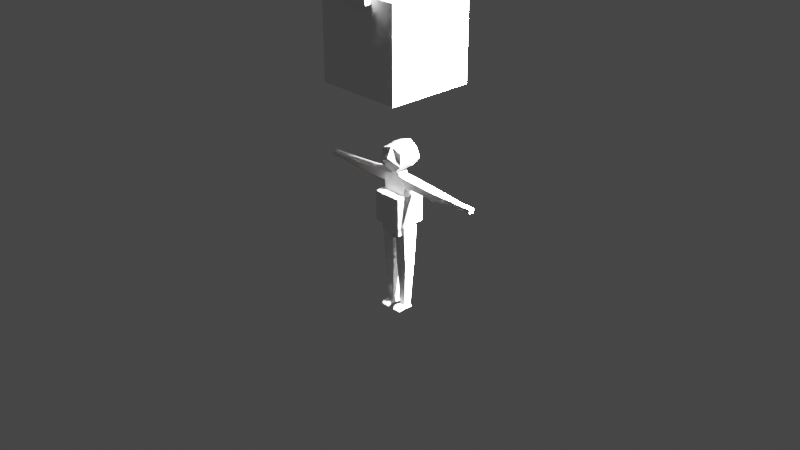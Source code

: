 # Source: human.blend  (saved by Blender 2.93.21; exported with 4.5.12 LTS)
import bpy
from mathutils import Matrix  # noqa: F401  (used for matrix-valued properties, if any)

bpy.ops.wm.read_factory_settings(use_empty=True)
scene = bpy.context.scene
scene.name = 'Scene'

# ---- collections
col_collection = bpy.data.collections.new('Collection'); scene.collection.children.link(col_collection)
col_hit = bpy.data.collections.new('hit'); scene.collection.children.link(col_hit)

# ---- materials (node trees are filled in below, after node groups)
mat_material = bpy.data.materials.new('Material')
mat_material.alpha_threshold = 0.0
mat_material.use_transparent_shadow = False
mat_material.line_color = (0.0, 0.0, 0.0, 1.0)

# ---- material node trees
mat_material.use_nodes = True; mat_material.node_tree.nodes.clear()
_N = mat_material.node_tree.nodes; _L = mat_material.node_tree.links
n0 = _N.new('ShaderNodeOutputMaterial'); n0.name = 'Material Output'; n0.location = (300, 300)
n1 = _N.new('ShaderNodeBsdfPrincipled'); n1.name = 'Principled BSDF'; n1.location = (10, 300)
n1.distribution = 'GGX'
n1.subsurface_method = 'BURLEY'
n1.inputs[2].default_value = 0.4
n1.inputs[3].default_value = 1.45
n1.inputs[27].default_value = (0.0, 0.0, 0.0, 1.0)
n1.inputs[28].default_value = 1.0
_L.new(n1.outputs[0], n0.inputs[0])
n0.is_active_output = True

# ---- world
world_world = bpy.data.worlds.new('World'); scene.world = world_world
world_world.use_nodes = True; world_world.node_tree.nodes.clear()
_N = world_world.node_tree.nodes; _L = world_world.node_tree.links
n0 = _N.new('ShaderNodeOutputWorld'); n0.name = 'World Output'; n0.location = (300, 300)
n1 = _N.new('ShaderNodeBackground'); n1.name = 'Background'; n1.location = (10, 300)
n1.inputs[0].default_value = (0.05088, 0.05088, 0.05088, 1.0)
_L.new(n1.outputs[0], n0.inputs[0])
n0.is_active_output = True
world_world.color = (0.05088, 0.05088, 0.05088)
world_world.use_sun_shadow = False
world_world.sun_shadow_jitter_overblur = 0.0

# ---- cameras
cam_camera = bpy.data.cameras.new('Camera')
cam_camera.clip_end = 100.0
cam_camera.ortho_scale = 7.314

# ---- lights
light_light = bpy.data.lights.new('Light', 'SUN')
light_light.transmission_factor = 0.0
light_light.angle = 0.1993
light_light.energy = 1000.0
light_light.shadow_soft_size = 0.1
light_light.shadow_cascade_max_distance = 1000.0

# ---- meshes
me_cube = bpy.data.meshes.new('Cube')
me_cube.from_pydata([(0.1, 0.1487, 0.7634), (0.0934, 0.0912, 0.5949), (0.1352, -0.1, 0.7729), (0.06039, -0.1066, 0.5707), (0.1422, 0.05902, 0.4988), (0.1422, -0.05902, 0.4988), (0.1528, -0.07177, -0.03465), (0.0, 0.05117, 0.5068), (0.0, 0.09378, -0.1463), (0.0, -0.05117, 0.5068), (0.0, -0.07177, -0.1463), (3.421e-18, 0.0868, 0.5751), (-1.026e-17, -0.1, 0.8191), (1.466e-18, -0.1066, 0.5663), (-8.307e-18, 0.155, 0.8279), (0.05679, -0.05117, 0.5068), (0.05679, 0.05117, 0.5068), (0.129, 0.07177, 0.32), (0.0, -0.07177, 0.3182), (0.129, -0.07177, 0.32), (0.0, 0.07177, 0.3182), (0.07641, 0.07177, 0.3182), (0.07641, -0.07177, 0.3182), (0.1528, 0.09378, -0.05758), (0.02254, 0.09378, -0.1463), (0.02254, -0.07177, -0.1463), (0.1572, 0.05657, -0.4667), (0.1572, -0.05657, -0.4667), (0.02451, 0.05657, -0.4692), (0.02451, -0.05657, -0.4692), (0.1237, 0.03804, -0.9514), (0.1237, -0.03364, -0.947), (0.05071, 0.03804, -0.9531), (0.05071, -0.03364, -0.9487), (0.0, 0.05117, 0.5335), (0.0, -0.05117, 0.5335), (0.05679, -0.05117, 0.5335), (0.05679, 0.05117, 0.5335), (0.0, -0.05117, 0.4472), (0.1422, 0.05902, 0.4068), (0.1422, -0.05902, 0.4068), (0.0, 0.05117, 0.4472), (0.06551, 0.05117, 0.4472), (0.06551, -0.05117, 0.4472), (0.5206, 0.05117, 0.4707), (0.5206, -0.05117, 0.4707), (0.5206, 0.05117, 0.3909), (0.5206, -0.05117, 0.3909), (0.8485, 0.02839, 0.4529), (0.8485, -0.02839, 0.4529), (0.8485, 0.02839, 0.4087), (0.8485, -0.02839, 0.4087), (0.9893, 0.02839, 0.4529), (0.9893, -0.02839, 0.4529), (0.9893, 0.02839, 0.4087), (0.9893, -0.02839, 0.4087), (0.1308, 0.1528, 0.6687), (0.1264, -0.1, 0.6311), (-1.216e-17, 0.1528, 0.6577), (0.0, -0.1528, 0.7125), (0.0934, 0.002201, 0.8191), (0.05159, -2.957e-10, 0.5619), (0.0, 0.0, 0.5597), (0.0, 0.0, 0.8653), (0.1244, 9.317e-09, 0.6432), (0.1253, -0.07177, 0.1092), (-3.421e-18, 0.04537, 0.02561), (0.0, -0.07177, 0.04102), (0.1253, 0.04537, 0.09382), (0.04947, 0.04537, 0.02561), (0.04947, -0.07177, 0.04102), (0.1324, 0.04904, -0.9866), (0.1324, -0.03804, -0.98), (0.04317, 0.04904, -0.9883), (0.04317, -0.03804, -0.9817), (0.1264, -0.1051, -0.9583), (0.04737, -0.1051, -0.9597), (0.132, -0.1205, -0.989), (0.04284, -0.1205, -0.9906)], [], [(62, 61, 3, 13), (64, 60, 2, 57), (58, 14, 0, 56), (9, 15, 36, 35), (43, 15, 9, 38), (38, 9, 7, 41), (5, 40, 47, 45), (42, 16, 4, 39), (57, 2, 12, 59), (60, 63, 12, 2), (41, 7, 16, 42), (8, 24, 25, 10), (40, 5, 15, 43), (4, 16, 15, 5), (65, 19, 22, 70), (66, 20, 21, 69), (69, 21, 17, 68), (68, 17, 19, 65), (67, 18, 20, 66), (70, 22, 18, 67), (23, 6, 27, 26), (28, 26, 30, 32), (24, 23, 26, 28), (6, 25, 29, 27), (25, 24, 28, 29), (32, 30, 71, 73), (27, 29, 33, 31), (29, 28, 32, 33), (26, 27, 31, 30), (37, 34, 35, 36), (7, 9, 35, 34), (15, 16, 37, 36), (16, 7, 34, 37), (19, 40, 43, 22), (20, 41, 42, 21), (21, 42, 39, 17), (17, 39, 40, 19), (18, 38, 41, 20), (22, 43, 38, 18), (45, 47, 51, 49), (40, 39, 46, 47), (4, 5, 45, 44), (39, 4, 44, 46), (51, 50, 54, 55), (44, 45, 49, 48), (47, 46, 50, 51), (46, 44, 48, 50), (54, 52, 53, 55), (50, 48, 52, 54), (49, 51, 55, 53), (48, 49, 53, 52), (3, 57, 59, 13), (11, 58, 56, 1), (61, 64, 57, 3), (1, 56, 64, 61), (0, 14, 63, 60), (56, 0, 60, 64), (11, 1, 61, 62), (25, 70, 67, 10), (10, 67, 66, 8), (23, 68, 65, 6), (24, 69, 68, 23), (8, 66, 69, 24), (6, 65, 70, 25), (73, 71, 72, 74), (33, 74, 78, 76), (33, 32, 73, 74), (30, 31, 72, 71), (75, 76, 78, 77), (31, 33, 76, 75), (74, 72, 77, 78), (72, 31, 75, 77)])
_uv = me_cube.uv_layers.new(name='UVMap')
_uv.uv.foreach_set('vector', [0.25, 0.625, 0.375, 0.625, 0.375, 0.75, 0.25, 0.75, 0.5, 0.625, 0.625, 0.625, 0.625, 0.75, 0.5, 0.75, 0.5, 0.375, 0.625, 0.375, 0.625, 0.5, 0.5, 0.5, 0.625, 1.0, 0.625, 0.875, 0.625, 0.875, 0.625, 1.0, 0.5884, 0.875, 0.625, 0.875, 0.625, 1.0, 0.5884, 1.0, 0.5884, 0.0, 0.625, 0.0, 0.625, 0.25, 0.5884, 0.25, 0.625, 0.75, 0.5884, 0.75, 0.5884, 0.75, 0.625, 0.75, 0.5884, 0.375, 0.625, 0.375, 0.625, 0.5, 0.5884, 0.5, 0.5, 0.75, 0.625, 0.75, 0.625, 0.875, 0.5, 0.875, 0.625, 0.625, 0.75, 0.625, 0.75, 0.75, 0.625, 0.75, 0.5884, 0.25, 0.625, 0.25, 0.625, 0.375, 0.5884, 0.375, 0.125, 0.5, 0.25, 0.5, 0.25, 0.75, 0.125, 0.75, 0.5884, 0.75, 0.625, 0.75, 0.625, 0.875, 0.5884, 0.875, 0.625, 0.5, 0.75, 0.5, 0.75, 0.75, 0.625, 0.75, 0.4375, 0.75, 0.5, 0.75, 0.5, 0.875, 0.4375, 0.875, 0.4375, 0.25, 0.5, 0.25, 0.5, 0.375, 0.4375, 0.375, 0.4375, 0.375, 0.5, 0.375, 0.5, 0.5, 0.4375, 0.5, 0.4375, 0.5, 0.5, 0.5, 0.5, 0.75, 0.4375, 0.75, 0.4375, 0.0, 0.5, 0.0, 0.5, 0.25, 0.4375, 0.25, 0.4375, 0.875, 0.5, 0.875, 0.5, 1.0, 0.4375, 1.0, 0.375, 0.5, 0.375, 0.75, 0.375, 0.75, 0.375, 0.5, 0.375, 0.375, 0.375, 0.5, 0.375, 0.5, 0.375, 0.375, 0.375, 0.375, 0.375, 0.5, 0.375, 0.5, 0.375, 0.375, 0.375, 0.75, 0.375, 0.875, 0.375, 0.875, 0.375, 0.75, 0.25, 0.75, 0.25, 0.5, 0.25, 0.5, 0.25, 0.75, 0.375, 0.375, 0.375, 0.5, 0.375, 0.5, 0.375, 0.375, 0.375, 0.75, 0.375, 0.875, 0.375, 0.875, 0.375, 0.75, 0.25, 0.75, 0.25, 0.5, 0.25, 0.5, 0.25, 0.75, 0.375, 0.5, 0.375, 0.75, 0.375, 0.75, 0.375, 0.5, 0.75, 0.5, 0.875, 0.5, 0.875, 0.75, 0.75, 0.75, 0.625, 0.25, 0.625, 0.0, 0.625, 0.0, 0.625, 0.25, 0.75, 0.75, 0.75, 0.5, 0.75, 0.5, 0.75, 0.75, 0.625, 0.375, 0.625, 0.25, 0.625, 0.25, 0.625, 0.375, 0.5, 0.75, 0.5884, 0.75, 0.5884, 0.875, 0.5, 0.875, 0.5, 0.25, 0.5884, 0.25, 0.5884, 0.375, 0.5, 0.375, 0.5, 0.375, 0.5884, 0.375, 0.5884, 0.5, 0.5, 0.5, 0.5, 0.5, 0.5884, 0.5, 0.5884, 0.75, 0.5, 0.75, 0.5, 0.0, 0.5884, 0.0, 0.5884, 0.25, 0.5, 0.25, 0.5, 0.875, 0.5884, 0.875, 0.5884, 1.0, 0.5, 1.0, 0.625, 0.75, 0.5884, 0.75, 0.5884, 0.75, 0.625, 0.75, 0.5884, 0.75, 0.5884, 0.5, 0.5884, 0.5, 0.5884, 0.75, 0.625, 0.5, 0.625, 0.75, 0.625, 0.75, 0.625, 0.5, 0.5884, 0.5, 0.625, 0.5, 0.625, 0.5, 0.5884, 0.5, 0.5884, 0.75, 0.5884, 0.5, 0.5884, 0.5, 0.5884, 0.75, 0.625, 0.5, 0.625, 0.75, 0.625, 0.75, 0.625, 0.5, 0.5884, 0.75, 0.5884, 0.5, 0.5884, 0.5, 0.5884, 0.75, 0.5884, 0.5, 0.625, 0.5, 0.625, 0.5, 0.5884, 0.5, 0.5884, 0.5, 0.625, 0.5, 0.625, 0.75, 0.5884, 0.75, 0.5884, 0.5, 0.625, 0.5, 0.625, 0.5, 0.5884, 0.5, 0.625, 0.75, 0.5884, 0.75, 0.5884, 0.75, 0.625, 0.75, 0.625, 0.5, 0.625, 0.75, 0.625, 0.75, 0.625, 0.5, 0.375, 0.75, 0.5, 0.75, 0.5, 0.875, 0.375, 0.875, 0.375, 0.375, 0.5, 0.375, 0.5, 0.5, 0.375, 0.5, 0.375, 0.625, 0.5, 0.625, 0.5, 0.75, 0.375, 0.75, 0.375, 0.5, 0.5, 0.5, 0.5, 0.625, 0.375, 0.625, 0.625, 0.5, 0.75, 0.5, 0.75, 0.625, 0.625, 0.625, 0.5, 0.5, 0.625, 0.5, 0.625, 0.625, 0.5, 0.625, 0.25, 0.5, 0.375, 0.5, 0.375, 0.625, 0.25, 0.625, 0.375, 0.875, 0.4375, 0.875, 0.4375, 1.0, 0.375, 1.0, 0.375, 0.0, 0.4375, 0.0, 0.4375, 0.25, 0.375, 0.25, 0.375, 0.5, 0.4375, 0.5, 0.4375, 0.75, 0.375, 0.75, 0.375, 0.375, 0.4375, 0.375, 0.4375, 0.5, 0.375, 0.5, 0.375, 0.25, 0.4375, 0.25, 0.4375, 0.375, 0.375, 0.375, 0.375, 0.75, 0.4375, 0.75, 0.4375, 0.875, 0.375, 0.875, 0.25, 0.5, 0.375, 0.5, 0.375, 0.75, 0.25, 0.75, 0.25, 0.75, 0.25, 0.75, 0.25, 0.75, 0.25, 0.75, 0.25, 0.75, 0.25, 0.5, 0.25, 0.5, 0.25, 0.75, 0.375, 0.5, 0.375, 0.75, 0.375, 0.75, 0.375, 0.5, 0.375, 0.75, 0.375, 0.875, 0.375, 0.875, 0.375, 0.75, 0.375, 0.75, 0.375, 0.875, 0.375, 0.875, 0.375, 0.75, 0.25, 0.75, 0.375, 0.75, 0.375, 0.75, 0.25, 0.75, 0.375, 0.75, 0.375, 0.75, 0.375, 0.75, 0.375, 0.75])
me_cube.materials.append(mat_material)
me_cube.use_remesh_preserve_volume = False
me_cube.use_remesh_preserve_attributes = False
me_cube.use_mirror_vertex_groups = False
me_cube.update()
me_cube_002 = bpy.data.meshes.new('Cube.002')
me_cube_002.from_pydata([(-1.0, -1.0, -1.0), (-1.0, -1.0, 1.0), (-1.0, 1.0, -1.0), (-1.0, 1.0, 1.0), (1.0, -1.0, -1.0), (1.0, -1.0, 1.0), (1.0, 1.0, -1.0), (1.0, 1.0, 1.0)], [], [(0, 1, 3, 2), (2, 3, 7, 6), (6, 7, 5, 4), (4, 5, 1, 0), (2, 6, 4, 0), (7, 3, 1, 5)])
_uv = me_cube_002.uv_layers.new(name='UVMap')
_uv.uv.foreach_set('vector', [0.375, 0.0, 0.625, 0.0, 0.625, 0.25, 0.375, 0.25, 0.375, 0.25, 0.625, 0.25, 0.625, 0.5, 0.375, 0.5, 0.375, 0.5, 0.625, 0.5, 0.625, 0.75, 0.375, 0.75, 0.375, 0.75, 0.625, 0.75, 0.625, 1.0, 0.375, 1.0, 0.125, 0.5, 0.375, 0.5, 0.375, 0.75, 0.125, 0.75, 0.625, 0.5, 0.875, 0.5, 0.875, 0.75, 0.625, 0.75])
me_cube_002.use_remesh_fix_poles = True
me_cube_002.use_remesh_preserve_attributes = False
me_cube_002.update()
me_cube_001 = bpy.data.meshes.new('Cube.001')
me_cube_001.from_pydata([(-1.0, -1.0, 4.09), (1.0, 1.0, -2.191)], [(0, 1)], [])
_uv = me_cube_001.uv_layers.new(name='UVMap')
_uv.uv.foreach_set('vector', [])
me_cube_001.use_remesh_fix_poles = True
me_cube_001.use_remesh_preserve_attributes = False
me_cube_001.update()
me_cube_004 = bpy.data.meshes.new('Cube.004')
me_cube_004.from_pydata([(-1.0, -1.0, -1.0), (-1.0, -1.0, 1.0), (-1.0, 1.0, -1.0), (-1.0, 1.0, 1.0), (1.0, -1.0, -1.0), (1.0, -1.0, 1.0), (1.0, 1.0, -1.0), (1.0, 1.0, 1.0)], [], [(0, 1, 3, 2), (2, 3, 7, 6), (6, 7, 5, 4), (4, 5, 1, 0), (2, 6, 4, 0), (7, 3, 1, 5)])
_uv = me_cube_004.uv_layers.new(name='UVMap')
_uv.uv.foreach_set('vector', [0.375, 0.0, 0.625, 0.0, 0.625, 0.25, 0.375, 0.25, 0.375, 0.25, 0.625, 0.25, 0.625, 0.5, 0.375, 0.5, 0.375, 0.5, 0.625, 0.5, 0.625, 0.75, 0.375, 0.75, 0.375, 0.75, 0.625, 0.75, 0.625, 1.0, 0.375, 1.0, 0.125, 0.5, 0.375, 0.5, 0.375, 0.75, 0.125, 0.75, 0.625, 0.5, 0.875, 0.5, 0.875, 0.75, 0.625, 0.75])
me_cube_004.use_remesh_fix_poles = True
me_cube_004.use_remesh_preserve_attributes = False
me_cube_004.update()
me_cube_005 = bpy.data.meshes.new('Cube.005')
me_cube_005.from_pydata([(-1.0, -1.0, -1.0), (-1.0, -1.0, 1.0), (-1.0, 1.0, -1.0), (-1.0, 1.0, 1.0), (1.0, -1.0, -1.0), (1.0, -1.0, 1.0), (1.0, 1.0, -1.0), (1.0, 1.0, 1.0)], [], [(0, 1, 3, 2), (2, 3, 7, 6), (6, 7, 5, 4), (4, 5, 1, 0), (2, 6, 4, 0), (7, 3, 1, 5)])
_uv = me_cube_005.uv_layers.new(name='UVMap')
_uv.uv.foreach_set('vector', [0.375, 0.0, 0.625, 0.0, 0.625, 0.25, 0.375, 0.25, 0.375, 0.25, 0.625, 0.25, 0.625, 0.5, 0.375, 0.5, 0.375, 0.5, 0.625, 0.5, 0.625, 0.75, 0.375, 0.75, 0.375, 0.75, 0.625, 0.75, 0.625, 1.0, 0.375, 1.0, 0.125, 0.5, 0.375, 0.5, 0.375, 0.75, 0.125, 0.75, 0.625, 0.5, 0.875, 0.5, 0.875, 0.75, 0.625, 0.75])
me_cube_005.use_remesh_fix_poles = True
me_cube_005.use_remesh_preserve_attributes = False
me_cube_005.update()
me_cube_006 = bpy.data.meshes.new('Cube.006')
me_cube_006.from_pydata([(-1.0, -1.0, -1.0), (-1.0, -1.0, 1.0), (-1.0, 1.0, -1.0), (-1.0, 1.0, 1.0), (1.0, -1.0, -1.0), (1.0, -1.0, 1.0), (1.0, 1.0, -1.0), (1.0, 1.0, 1.0)], [], [(0, 1, 3, 2), (2, 3, 7, 6), (6, 7, 5, 4), (4, 5, 1, 0), (2, 6, 4, 0), (7, 3, 1, 5)])
_uv = me_cube_006.uv_layers.new(name='UVMap')
_uv.uv.foreach_set('vector', [0.375, 0.0, 0.625, 0.0, 0.625, 0.25, 0.375, 0.25, 0.375, 0.25, 0.625, 0.25, 0.625, 0.5, 0.375, 0.5, 0.375, 0.5, 0.625, 0.5, 0.625, 0.75, 0.375, 0.75, 0.375, 0.75, 0.625, 0.75, 0.625, 1.0, 0.375, 1.0, 0.125, 0.5, 0.375, 0.5, 0.375, 0.75, 0.125, 0.75, 0.625, 0.5, 0.875, 0.5, 0.875, 0.75, 0.625, 0.75])
me_cube_006.use_remesh_fix_poles = True
me_cube_006.use_remesh_preserve_attributes = False
me_cube_006.update()
me_cube_003 = bpy.data.meshes.new('Cube.003')
me_cube_003.from_pydata([(-1.0, -1.0, -1.0), (-1.0, -1.0, 1.0), (-1.0, 1.0, -1.0), (-1.0, 1.0, 1.0), (1.0, -1.0, -1.0), (1.0, -1.0, 1.0), (1.0, 1.0, -1.0), (1.0, 1.0, 1.0)], [], [(0, 1, 3, 2), (2, 3, 7, 6), (6, 7, 5, 4), (4, 5, 1, 0), (2, 6, 4, 0), (7, 3, 1, 5)])
_uv = me_cube_003.uv_layers.new(name='UVMap')
_uv.uv.foreach_set('vector', [0.375, 0.0, 0.625, 0.0, 0.625, 0.25, 0.375, 0.25, 0.375, 0.25, 0.625, 0.25, 0.625, 0.5, 0.375, 0.5, 0.375, 0.5, 0.625, 0.5, 0.625, 0.75, 0.375, 0.75, 0.375, 0.75, 0.625, 0.75, 0.625, 1.0, 0.375, 1.0, 0.125, 0.5, 0.375, 0.5, 0.375, 0.75, 0.125, 0.75, 0.625, 0.5, 0.875, 0.5, 0.875, 0.75, 0.625, 0.75])
me_cube_003.use_remesh_fix_poles = True
me_cube_003.use_remesh_preserve_attributes = False
me_cube_003.update()
me_cube_007 = bpy.data.meshes.new('Cube.007')
me_cube_007.from_pydata([(-1.0, -1.0, -1.0), (-1.0, -1.0, 1.0), (-1.0, 1.0, -1.0), (-1.0, 1.0, 1.0), (1.0, -1.0, -1.0), (1.0, -1.0, 1.0), (1.0, 1.0, -1.0), (1.0, 1.0, 1.0)], [], [(0, 1, 3, 2), (2, 3, 7, 6), (6, 7, 5, 4), (4, 5, 1, 0), (2, 6, 4, 0), (7, 3, 1, 5)])
_uv = me_cube_007.uv_layers.new(name='UVMap')
_uv.uv.foreach_set('vector', [0.375, 0.0, 0.625, 0.0, 0.625, 0.25, 0.375, 0.25, 0.375, 0.25, 0.625, 0.25, 0.625, 0.5, 0.375, 0.5, 0.375, 0.5, 0.625, 0.5, 0.625, 0.75, 0.375, 0.75, 0.375, 0.75, 0.625, 0.75, 0.625, 1.0, 0.375, 1.0, 0.125, 0.5, 0.375, 0.5, 0.375, 0.75, 0.125, 0.75, 0.625, 0.5, 0.875, 0.5, 0.875, 0.75, 0.625, 0.75])
me_cube_007.use_remesh_fix_poles = True
me_cube_007.use_remesh_preserve_attributes = False
me_cube_007.update()
arm_armature = bpy.data.armatures.new('Armature')  # bones are not reproduced

# ---- objects
ob_camera = bpy.data.objects.new('Camera', cam_camera)
ob_light = bpy.data.objects.new('Light', light_light)
ob_skin = bpy.data.objects.new('skin', me_cube)
ob_armature = bpy.data.objects.new('Armature', arm_armature)
ob_ground_hit = bpy.data.objects.new('ground_hit', me_cube_002)
ob_hitarea = bpy.data.objects.new('hitarea', me_cube_001)
ob_kabejump_hit = bpy.data.objects.new('kabejump_hit', me_cube_004)
ob_burasagari_hit = bpy.data.objects.new('burasagari_hit', me_cube_005)
ob_burasagari_hit2 = bpy.data.objects.new('burasagari_hit2', me_cube_006)
ob_gakeori_hit = bpy.data.objects.new('gakeori_hit', me_cube_003)
ob_hashigo_hit = bpy.data.objects.new('hashigo_hit', me_cube_007)

# ---- transforms, parenting, visibility, modifiers, constraints
ob_camera.location = (7.359, -6.926, 4.958)
ob_camera.rotation_euler = (1.109, 0.0, 0.8149)
ob_camera.lock_rotations_4d = False
ob_camera.empty_display_type = 'ARROWS'
ob_camera.color = (0.0, 0.0, 0.0, 0.0)
ob_camera.display_type = 'WIRE'
ob_camera.lineart.crease_threshold = 0.0
ob_light.location = (4.076, 1.005, 5.904)
ob_light.rotation_euler = (0.6503, 0.05522, 1.866)
ob_light.lock_rotations_4d = False
ob_light.empty_display_type = 'ARROWS'
ob_light.color = (0.0, 0.0, 0.0, 0.0)
ob_light.lineart.crease_threshold = 0.0
ob_skin.parent = ob_armature
ob_skin.location = (-4.782e-16, 0.0, 0.0)
ob_skin.lock_rotations_4d = False
ob_skin.empty_display_type = 'ARROWS'
ob_skin.lineart.crease_threshold = 0.0
_vg = ob_skin.vertex_groups.new(name='head')
_vg.add([0, 1, 2, 3, 11, 12, 13, 14, 56, 57, 58, 59, 60, 61, 62, 63, 64], 1.0, 'REPLACE')
_vg = ob_skin.vertex_groups.new(name='body')
_vg.add([4, 5, 7, 9, 15, 16, 17, 18, 19, 20, 21, 22, 34, 35, 36, 37, 38, 39, 40, 41, 42, 43, 65, 66, 67, 68, 69, 70], 1.0, 'REPLACE')
_vg = ob_skin.vertex_groups.new(name='arm1.L')
_vg.add([4, 5, 39, 40, 44, 45, 46, 47], 1.0, 'REPLACE')
_vg = ob_skin.vertex_groups.new(name='arm2.L')
_vg.add([44, 45, 46, 47, 48, 49, 50, 51], 1.0, 'REPLACE')
_vg = ob_skin.vertex_groups.new(name='hand.L')
_vg.add([48, 49, 50, 51, 52, 53, 54, 55], 1.0, 'REPLACE')
_vg = ob_skin.vertex_groups.new(name='west')
_vg.add([6, 8, 10, 23, 24, 25, 65, 66, 67, 68, 69, 70], 1.0, 'REPLACE')
_vg = ob_skin.vertex_groups.new(name='leg1.L')
_vg.add([23, 24, 25, 26, 27, 28, 29], 1.0, 'REPLACE')
_vg = ob_skin.vertex_groups.new(name='leg2.L')
_vg.add([26, 27, 28, 29, 30, 31, 32, 33], 1.0, 'REPLACE')
_vg = ob_skin.vertex_groups.new(name='foot.L')
_vg.add([30, 31, 32, 33, 71, 72, 73, 74, 75, 76, 77, 78], 1.0, 'REPLACE')
_vg = ob_skin.vertex_groups.new(name='arm1.R')
_vg = ob_skin.vertex_groups.new(name='arm2.R')
_vg = ob_skin.vertex_groups.new(name='hand.R')
_vg = ob_skin.vertex_groups.new(name='leg1.R')
_vg = ob_skin.vertex_groups.new(name='leg2.R')
_vg = ob_skin.vertex_groups.new(name='foot.R')
_m = ob_skin.modifiers.new('Mirror', 'MIRROR')
_m = ob_skin.modifiers.new('Armature', 'ARMATURE')
_m.object = ob_armature
ob_armature.location = (-4.782e-16, 0.0, 0.0)
ob_ground_hit.parent = ob_armature
ob_ground_hit.location = (0.0, 0.0, 0.1535)
ob_ground_hit.scale = (0.1631, 0.1631, 0.1631)
ob_ground_hit.display_type = 'BOUNDS'
ob_ground_hit.show_bounds = True
ob_ground_hit.display_bounds_type = 'SPHERE'
ob_ground_hit.show_name = True
ob_hitarea.parent = ob_armature
ob_hitarea.location = (0.0, 0.0, 0.882)
ob_hitarea.scale = (0.2143, 0.2143, 0.2143)
ob_hitarea.display_type = 'BOUNDS'
ob_hitarea.show_bounds = True
ob_hitarea.display_bounds_type = 'CAPSULE'
ob_hitarea.show_name = True
ob_hitarea.display.show_shadows = False
ob_kabejump_hit.parent = ob_armature
ob_kabejump_hit.location = (4.332e-16, -0.4272, 2.832)
ob_kabejump_hit.scale = (0.1168, 0.1168, 0.1168)
ob_kabejump_hit.display_type = 'BOUNDS'
ob_kabejump_hit.show_bounds = True
ob_kabejump_hit.display_bounds_type = 'SPHERE'
ob_kabejump_hit.show_name = True
ob_burasagari_hit.parent = ob_armature
ob_burasagari_hit.location = (-4.945e-16, -0.3955, 2.542)
ob_burasagari_hit.scale = (0.1963, 0.1963, 0.1963)
ob_burasagari_hit.display_type = 'BOUNDS'
ob_burasagari_hit.show_bounds = True
ob_burasagari_hit.display_bounds_type = 'SPHERE'
ob_burasagari_hit.show_name = True
ob_burasagari_hit2.parent = ob_armature
ob_burasagari_hit2.location = (-4.876e-17, -0.04786, 1.934)
ob_burasagari_hit2.scale = (0.4774, 0.4774, 0.4774)
ob_burasagari_hit2.display_type = 'BOUNDS'
ob_burasagari_hit2.show_bounds = True
ob_burasagari_hit2.display_bounds_type = 'SPHERE'
ob_burasagari_hit2.show_name = True
ob_gakeori_hit.location = (1.361e-32, -0.002208, 6.13e-17)
ob_gakeori_hit.scale = (0.1168, 0.1168, 0.1168)
ob_gakeori_hit.display_type = 'BOUNDS'
ob_gakeori_hit.show_bounds = True
ob_gakeori_hit.display_bounds_type = 'SPHERE'
ob_gakeori_hit.show_name = True
ob_gakeori_hit.display.show_shadows = False
ob_hashigo_hit.parent = ob_armature
ob_hashigo_hit.location = (-6.122e-16, -0.3121, 2.012)
ob_hashigo_hit.scale = (0.1963, 0.1963, 0.1963)
ob_hashigo_hit.display_type = 'BOUNDS'
ob_hashigo_hit.show_bounds = True
ob_hashigo_hit.display_bounds_type = 'SPHERE'
ob_hashigo_hit.show_name = True

# ---- collection membership
scene.collection.objects.link(ob_camera)
scene.collection.objects.link(ob_light)
col_collection.objects.link(ob_skin)
col_collection.objects.link(ob_armature)
col_hit.objects.link(ob_ground_hit)
col_hit.objects.link(ob_hitarea)
col_hit.objects.link(ob_kabejump_hit)
col_hit.objects.link(ob_burasagari_hit)
col_hit.objects.link(ob_burasagari_hit2)
col_hit.objects.link(ob_gakeori_hit)
col_hit.objects.link(ob_hashigo_hit)

# ---- scene / render settings (as saved in the file)
scene.camera = ob_camera
scene.frame_start = 1; scene.frame_end = 60; scene.frame_set(34)
scene.render.engine = 'BLENDER_EEVEE_NEXT'
scene.render.fps = 60
scene.cycles.use_denoising = False
scene.cycles.samples = 128
scene.cycles.sampling_pattern = 'TABULATED_SOBOL'
scene.cycles.use_adaptive_sampling = False
scene.cycles.use_light_tree = False
scene.view_settings.view_transform = 'Filmic'
bpy.context.view_layer.update()
